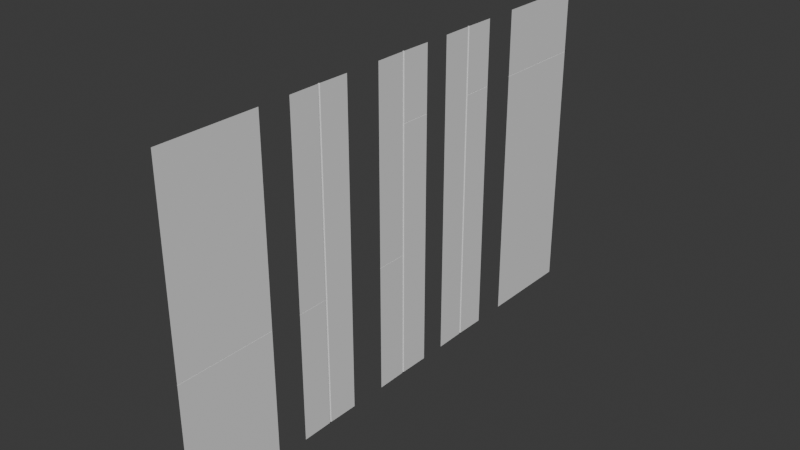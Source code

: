 # Source: Wall.blend  (saved by Blender 4.4.32; exported with 4.5.12 LTS)
import bpy
from mathutils import Matrix  # noqa: F401  (used for matrix-valued properties, if any)

bpy.ops.wm.read_factory_settings(use_empty=True)
scene = bpy.context.scene
scene.name = 'Scene'

# ---- collections
col_collection = bpy.data.collections.new('Collection'); scene.collection.children.link(col_collection)

# ---- materials (node trees are filled in below, after node groups)
mat_material = bpy.data.materials.new('Material')
mat_material.alpha_threshold = 0.0
mat_material.roughness = 0.5
mat_material.line_color = (0.0, 0.0, 0.0, 1.0)

# ---- material node trees
mat_material.use_nodes = True; mat_material.node_tree.nodes.clear()
_N = mat_material.node_tree.nodes; _L = mat_material.node_tree.links
n0 = _N.new('ShaderNodeOutputMaterial'); n0.name = 'Material Output'; n0.location = (300, 300)
n1 = _N.new('ShaderNodeBsdfPrincipled'); n1.name = 'Principled BSDF'; n1.location = (10, 300)
n1.inputs[3].default_value = 1.45
_L.new(n1.outputs[0], n0.inputs[0])
n0.is_active_output = True

# ---- world
world_world = bpy.data.worlds.new('World'); scene.world = world_world
world_world.use_nodes = True; world_world.node_tree.nodes.clear()
_N = world_world.node_tree.nodes; _L = world_world.node_tree.links
n0 = _N.new('ShaderNodeOutputWorld'); n0.name = 'World Output'; n0.location = (300, 300)
n1 = _N.new('ShaderNodeBackground'); n1.name = 'Background'; n1.location = (10, 300)
n1.inputs[0].default_value = (0.05088, 0.05088, 0.05088, 1.0)
_L.new(n1.outputs[0], n0.inputs[0])
n0.is_active_output = True
world_world.color = (0.05088, 0.05088, 0.05088)
world_world.sun_shadow_jitter_overblur = 0.0

# ---- meshes
me_cube = bpy.data.meshes.new('Cube')
me_cube.from_pydata([(0.9238, 0.9999, 18.91), (0.9238, 0.9999, -1.0), (1.0, -1.0, 18.91), (1.0, -1.0, -1.0), (0.9238, 0.9999, 2.983), (0.9238, 0.9999, 6.966), (0.9238, 0.9999, 10.95), (0.9238, 0.9999, 14.91), (1.0, -1.0, 14.91), (1.0, -1.0, 10.95), (0.9826, -1.0, 6.966), (1.0, -1.0, 2.983), (1.0, 2.964, 18.91), (1.0, 2.964, -1.0), (1.0, 2.964, 2.983), (1.0, 2.964, 6.966), (1.0, 2.964, 10.95), (1.0, 2.964, 14.91), (0.9404, 1.045, 14.91), (0.9404, 1.045, -1.0), (0.9404, 1.045, 2.983), (0.9404, 1.045, 6.966), (0.9404, 1.045, 18.91), (0.9404, 1.045, 10.95), (0.9826, 1.063, -1.0), (0.9826, 1.063, 18.91), (0.9826, 1.063, 14.91), (0.9826, 1.063, 2.983), (0.9826, 1.063, 10.95), (0.9826, 1.063, 6.966), (0.9826, 0.9362, 14.91), (0.9826, 0.9362, 10.95), (0.9652, 0.9438, 6.966), (0.9826, 0.9362, 2.983), (0.9826, 0.9362, -1.0), (0.9826, 0.9362, 18.91), (0.9406, 0.9549, -1.0), (0.9406, 0.9549, 2.983), (0.9406, 0.9549, 6.966), (0.9406, 0.9549, 18.91), (0.9406, 0.9549, 10.95), (0.9406, 0.9549, 14.91), (0.9238, 0.9999, 14.89), (1.0, -1.0, 14.89), (0.9825, 2.964, 14.89), (0.9404, 1.045, 14.89), (0.9652, 1.055, 14.89), (0.9826, 0.9362, 14.89), (0.9406, 0.9549, 14.89), (0.9238, 0.9999, 14.87), (1.0, -1.0, 14.87), (1.0, 2.964, 14.87), (0.9826, 0.9362, 14.87), (0.9406, 0.9549, 14.87), (0.9404, 1.045, 14.87), (0.9826, 1.063, 14.87), (0.9238, 0.9999, 6.95), (1.0, -1.0, 6.95), (1.0, 2.964, 6.95), (0.9826, 1.063, 6.95), (0.9404, 1.045, 6.95), (0.9826, 0.9362, 6.95), (0.9406, 0.9549, 6.95), (0.9238, 0.9999, 6.978), (1.0, -1.0, 6.978), (1.0, 2.964, 6.978), (0.9404, 1.045, 6.978), (0.9826, 1.063, 6.978), (0.9826, 0.9362, 6.978), (0.9406, 0.9549, 6.978)], [], [(68, 31, 9, 64), (34, 33, 11, 3), (47, 30, 8, 43), (61, 32, 10, 57), (30, 35, 2, 8), (67, 29, 15, 65), (59, 27, 14, 58), (25, 26, 17, 12), (55, 28, 16, 51), (27, 24, 13, 14), (62, 38, 32, 61), (48, 41, 30, 47), (41, 39, 35, 30), (36, 37, 33, 34), (69, 40, 31, 68), (63, 5, 21, 66), (56, 4, 20, 60), (0, 7, 18, 22), (49, 6, 23, 54), (4, 1, 19, 20), (66, 21, 29, 67), (60, 20, 27, 59), (22, 18, 26, 25), (54, 23, 28, 55), (20, 19, 24, 27), (63, 6, 40, 69), (1, 4, 37, 36), (7, 0, 39, 41), (42, 7, 41, 48), (56, 5, 38, 62), (49, 42, 48, 53), (18, 45, 46, 26), (7, 42, 45, 18), (53, 48, 47, 52), (26, 46, 44, 17), (52, 47, 43, 50), (31, 52, 50, 9), (40, 53, 52, 31), (6, 49, 53, 40), (45, 54, 55, 46), (42, 49, 54, 45), (46, 55, 51, 44), (4, 56, 62, 37), (21, 60, 59, 29), (5, 56, 60, 21), (37, 62, 61, 33), (29, 59, 58, 15), (33, 61, 57, 11), (5, 63, 69, 38), (23, 66, 67, 28), (6, 63, 66, 23), (38, 69, 68, 32), (28, 67, 65, 16), (32, 68, 64, 10)])
_uv = me_cube.uv_layers.new(name='UVMap')
_uv.uv.foreach_set('vector', [0.32, -2.157, 0.32, -1.106, 0.003399, -1.106, 0.003399, -2.157, 0.32, -4.269, 0.32, -3.215, 0.003399, -3.215, 0.003399, -4.269, 0.32, -0.06352, 0.32, -0.05748, 0.003399, -0.05748, 0.003399, -0.06352, 0.32, -2.165, 0.3213, -2.16, 0.003399, -2.16, 0.003399, -2.165, 0.32, -0.05748, 0.32, 1.002, 0.003399, 1.002, 0.003399, -0.05748, 0.3407, -2.157, 0.3407, -2.16, 0.6516, -2.16, 0.6516, -2.157, 0.3407, -2.165, 0.3407, -3.215, 0.6516, -3.215, 0.6516, -2.165, 0.3407, 1.002, 0.3407, -0.05748, 0.6516, -0.05748, 0.6516, 1.002, 0.3407, -0.06857, 0.3407, -1.106, 0.6516, -1.106, 0.6516, -0.06857, 0.3407, -3.215, 0.3407, -4.269, 0.6516, -4.269, 0.6516, -3.215, 0.3231, -2.165, 0.3231, -2.16, 0.3213, -2.16, 0.32, -2.165, 0.3231, -0.06352, 0.3231, -0.05748, 0.32, -0.05748, 0.32, -0.06352, 0.3231, -0.05748, 0.3231, 1.002, 0.32, 1.002, 0.32, -0.05748, 0.3231, -4.269, 0.3231, -3.215, 0.32, -3.215, 0.32, -4.269, 0.3231, -2.157, 0.3231, -1.106, 0.32, -1.106, 0.32, -2.157, 0.3304, -2.157, 0.3304, -2.16, 0.3378, -2.16, 0.3378, -2.157, 0.3304, -2.165, 0.3304, -3.215, 0.3378, -3.215, 0.3378, -2.165, 0.3304, 1.002, 0.3304, -0.05748, 0.3378, -0.05748, 0.3378, 1.002, 0.3304, -0.06857, 0.3304, -1.106, 0.3378, -1.106, 0.3378, -0.06857, 0.3304, -3.215, 0.3304, -4.269, 0.3378, -4.269, 0.3378, -3.215, 0.3378, -2.157, 0.3378, -2.16, 0.3407, -2.16, 0.3407, -2.157, 0.3378, -2.165, 0.3378, -3.215, 0.3407, -3.215, 0.3407, -2.165, 0.3378, 1.002, 0.3378, -0.05748, 0.3407, -0.05748, 0.3407, 1.002, 0.3378, -0.06857, 0.3378, -1.106, 0.3407, -1.106, 0.3407, -0.06857, 0.3378, -3.215, 0.3378, -4.269, 0.3407, -4.269, 0.3407, -3.215, 0.3304, -2.157, 0.3304, -1.106, 0.3231, -1.106, 0.3231, -2.157, 0.3304, -4.269, 0.3304, -3.215, 0.3231, -3.215, 0.3231, -4.269, 0.3304, -0.05748, 0.3304, 1.002, 0.3231, 1.002, 0.3231, -0.05748, 0.3304, -0.06352, 0.3304, -0.05748, 0.3231, -0.05748, 0.3231, -0.06352, 0.3304, -2.165, 0.3304, -2.16, 0.3231, -2.16, 0.3231, -2.165, 0.3304, -0.06857, 0.3304, -0.06352, 0.3231, -0.06352, 0.3231, -0.06857, 0.3378, -0.05748, 0.3378, -0.06352, 0.3395, -0.06364, 0.3407, -0.05748, 0.3304, -0.05748, 0.3304, -0.06352, 0.3378, -0.06352, 0.3378, -0.05748, 0.3231, -0.06857, 0.3231, -0.06352, 0.32, -0.06352, 0.32, -0.06857, 0.3407, -0.05748, 0.3395, -0.06364, 0.6516, -0.06364, 0.6516, -0.05748, 0.32, -0.06857, 0.32, -0.06352, 0.003399, -0.06352, 0.003399, -0.06857, 0.32, -1.106, 0.32, -0.06857, 0.003399, -0.06857, 0.003399, -1.106, 0.3231, -1.106, 0.3231, -0.06857, 0.32, -0.06857, 0.32, -1.106, 0.3304, -1.106, 0.3304, -0.06857, 0.3231, -0.06857, 0.3231, -1.106, 0.3378, -0.06352, 0.3378, -0.06857, 0.3407, -0.06857, 0.3395, -0.06364, 0.3304, -0.06352, 0.3304, -0.06857, 0.3378, -0.06857, 0.3378, -0.06352, 0.3395, -0.06364, 0.3407, -0.06857, 0.6516, -0.06857, 0.6516, -0.06364, 0.3304, -3.215, 0.3304, -2.165, 0.3231, -2.165, 0.3231, -3.215, 0.3378, -2.16, 0.3378, -2.165, 0.3407, -2.165, 0.3407, -2.16, 0.3304, -2.16, 0.3304, -2.165, 0.3378, -2.165, 0.3378, -2.16, 0.3231, -3.215, 0.3231, -2.165, 0.32, -2.165, 0.32, -3.215, 0.3407, -2.16, 0.3407, -2.165, 0.6516, -2.165, 0.6516, -2.16, 0.32, -3.215, 0.32, -2.165, 0.003399, -2.165, 0.003399, -3.215, 0.3304, -2.16, 0.3304, -2.157, 0.3231, -2.157, 0.3231, -2.16, 0.3378, -1.106, 0.3378, -2.157, 0.3407, -2.157, 0.3407, -1.106, 0.3304, -1.106, 0.3304, -2.157, 0.3378, -2.157, 0.3378, -1.106, 0.3231, -2.16, 0.3231, -2.157, 0.32, -2.157, 0.3213, -2.16, 0.3407, -1.106, 0.3407, -2.157, 0.6516, -2.157, 0.6516, -1.106, 0.3213, -2.16, 0.32, -2.157, 0.003399, -2.157, 0.003399, -2.16])
me_cube.materials.append(mat_material)
me_cube.use_mirror_vertex_groups = False
me_cube.update()
me_cube_001 = bpy.data.meshes.new('Cube.001')
me_cube_001.from_pydata([(0.9238, 0.9999, 18.91), (1.0, -1.0, 18.91), (0.9238, 0.9999, 10.95), (0.9238, 0.9999, 14.91), (1.0, -1.0, 14.91), (1.0, -1.0, 10.95), (1.0, 2.964, 18.91), (1.0, 2.964, 10.95), (1.0, 2.964, 14.91), (0.9404, 1.045, 14.91), (0.9404, 1.045, 18.91), (0.9404, 1.045, 10.95), (0.9826, 1.063, 18.91), (0.9826, 1.063, 14.91), (0.9826, 1.063, 10.95), (0.9406, 0.9549, -1.0), (0.9826, 0.9362, 14.91), (0.9826, 0.9362, 10.95), (0.9826, 0.9362, -1.0), (0.9826, 1.063, -1.0), (0.9404, 1.045, -1.0), (0.9826, 0.9362, 18.91), (1.0, 2.964, -1.0), (1.0, -1.0, -1.0), (0.9238, 0.9999, -1.0), (0.9406, 0.9549, 18.91), (0.9406, 0.9549, 10.95), (0.9406, 0.9549, 14.91), (0.9238, 0.9999, 14.89), (1.0, -1.0, 14.89), (0.9825, 2.964, 14.89), (0.9404, 1.045, 14.89), (0.9652, 1.055, 14.89), (0.9826, 0.9362, 14.89), (0.9406, 0.9549, 14.89), (0.9238, 0.9999, 14.87), (1.0, -1.0, 14.87), (1.0, 2.964, 14.87), (0.9826, 0.9362, 14.87), (0.9406, 0.9549, 14.87), (0.9404, 1.045, 14.87), (0.9826, 1.063, 14.87), (0.9238, 0.9999, 2.983), (1.0, -1.0, 2.983), (1.0, 2.964, 2.983), (0.9404, 1.045, 2.983), (0.9826, 1.063, 2.983), (0.9826, 0.9362, 2.983), (0.9406, 0.9549, 2.983), (0.9406, 0.9549, 6.95), (0.9826, 0.9362, 6.95), (0.9826, 1.063, 6.95), (0.9404, 1.045, 6.95), (1.0, 2.964, 6.95), (1.0, -1.0, 6.95), (0.9238, 0.9999, 6.95)], [], [(7, 14, 51, 53), (33, 16, 4, 29), (16, 21, 1, 4), (47, 43, 23, 18), (42, 48, 15, 24), (12, 13, 8, 6), (41, 14, 7, 37), (48, 47, 18, 15), (52, 55, 42, 45), (34, 27, 16, 33), (27, 25, 21, 16), (51, 52, 45, 46), (11, 2, 55, 52), (0, 3, 9, 10), (35, 2, 11, 40), (53, 51, 46, 44), (46, 45, 20, 19), (10, 9, 13, 12), (40, 11, 14, 41), (44, 46, 19, 22), (17, 5, 54, 50), (3, 0, 25, 27), (28, 3, 27, 34), (35, 28, 34, 39), (9, 31, 32, 13), (3, 28, 31, 9), (39, 34, 33, 38), (13, 32, 30, 8), (38, 33, 29, 36), (17, 38, 36, 5), (26, 39, 38, 17), (2, 35, 39, 26), (31, 40, 41, 32), (28, 35, 40, 31), (32, 41, 37, 30), (50, 54, 43, 47), (55, 49, 48, 42), (45, 42, 24, 20), (2, 26, 49, 55), (14, 11, 52, 51), (49, 50, 47, 48), (26, 17, 50, 49)])
_uv = me_cube_001.uv_layers.new(name='UVMap')
_uv.uv.foreach_set('vector', [0.6516, -1.106, 0.3407, -1.106, 0.3407, -2.165, 0.6516, -2.165, 0.32, -0.06352, 0.32, -0.05748, 0.003399, -0.05748, 0.003399, -0.06352, 0.32, -0.05748, 0.32, 1.002, 0.003399, 1.002, 0.003399, -0.05748, 0.32, -3.215, 0.003399, -3.215, 0.003399, -4.269, 0.32, -4.269, 0.3304, -3.215, 0.3231, -3.215, 0.3231, -4.269, 0.3304, -4.269, 0.3407, 1.002, 0.3407, -0.05748, 0.6516, -0.05748, 0.6516, 1.002, 0.3407, -0.06857, 0.3407, -1.106, 0.6516, -1.106, 0.6516, -0.06857, 0.3231, -3.215, 0.32, -3.215, 0.32, -4.269, 0.3231, -4.269, 0.3378, -2.165, 0.3304, -2.165, 0.3304, -3.215, 0.3378, -3.215, 0.3231, -0.06352, 0.3231, -0.05748, 0.32, -0.05748, 0.32, -0.06352, 0.3231, -0.05748, 0.3231, 1.002, 0.32, 1.002, 0.32, -0.05748, 0.3407, -2.165, 0.3378, -2.165, 0.3378, -3.215, 0.3407, -3.215, 0.3378, -1.106, 0.3304, -1.106, 0.3304, -2.165, 0.3378, -2.165, 0.3304, 1.002, 0.3304, -0.05748, 0.3378, -0.05748, 0.3378, 1.002, 0.3304, -0.06857, 0.3304, -1.106, 0.3378, -1.106, 0.3378, -0.06857, 0.6516, -2.165, 0.3407, -2.165, 0.3407, -3.215, 0.6516, -3.215, 0.3407, -3.215, 0.3378, -3.215, 0.3378, -4.269, 0.3407, -4.269, 0.3378, 1.002, 0.3378, -0.05748, 0.3407, -0.05748, 0.3407, 1.002, 0.3378, -0.06857, 0.3378, -1.106, 0.3407, -1.106, 0.3407, -0.06857, 0.6516, -3.215, 0.3407, -3.215, 0.3407, -4.269, 0.6516, -4.269, 0.32, -1.106, 0.003399, -1.106, 0.003399, -2.165, 0.32, -2.165, 0.3304, -0.05748, 0.3304, 1.002, 0.3231, 1.002, 0.3231, -0.05748, 0.3304, -0.06352, 0.3304, -0.05748, 0.3231, -0.05748, 0.3231, -0.06352, 0.3304, -0.06857, 0.3304, -0.06352, 0.3231, -0.06352, 0.3231, -0.06857, 0.3378, -0.05748, 0.3378, -0.06352, 0.3395, -0.06364, 0.3407, -0.05748, 0.3304, -0.05748, 0.3304, -0.06352, 0.3378, -0.06352, 0.3378, -0.05748, 0.3231, -0.06857, 0.3231, -0.06352, 0.32, -0.06352, 0.32, -0.06857, 0.3407, -0.05748, 0.3395, -0.06364, 0.6516, -0.06364, 0.6516, -0.05748, 0.32, -0.06857, 0.32, -0.06352, 0.003399, -0.06352, 0.003399, -0.06857, 0.32, -1.106, 0.32, -0.06857, 0.003399, -0.06857, 0.003399, -1.106, 0.3231, -1.106, 0.3231, -0.06857, 0.32, -0.06857, 0.32, -1.106, 0.3304, -1.106, 0.3304, -0.06857, 0.3231, -0.06857, 0.3231, -1.106, 0.3378, -0.06352, 0.3378, -0.06857, 0.3407, -0.06857, 0.3395, -0.06364, 0.3304, -0.06352, 0.3304, -0.06857, 0.3378, -0.06857, 0.3378, -0.06352, 0.3395, -0.06364, 0.3407, -0.06857, 0.6516, -0.06857, 0.6516, -0.06364, 0.32, -2.165, 0.003399, -2.165, 0.003399, -3.215, 0.32, -3.215, 0.3304, -2.165, 0.3231, -2.165, 0.3231, -3.215, 0.3304, -3.215, 0.3378, -3.215, 0.3304, -3.215, 0.3304, -4.269, 0.3378, -4.269, 0.3304, -1.106, 0.3231, -1.106, 0.3231, -2.165, 0.3304, -2.165, 0.3407, -1.106, 0.3378, -1.106, 0.3378, -2.165, 0.3407, -2.165, 0.3231, -2.165, 0.32, -2.165, 0.32, -3.215, 0.3231, -3.215, 0.3231, -1.106, 0.32, -1.106, 0.32, -2.165, 0.3231, -2.165])
me_cube_001.materials.append(mat_material)
me_cube_001.use_mirror_vertex_groups = False
me_cube_001.update()
me_cube_002 = bpy.data.meshes.new('Cube.002')
me_cube_002.from_pydata([(0.9238, 0.9999, -1.0), (1.0, -1.0, -1.0), (0.9238, 0.9999, 2.983), (0.9238, 0.9999, 6.966), (0.9238, 0.9999, 10.95), (1.0, -1.0, 10.95), (0.9826, -1.0, 6.966), (1.0, -1.0, 2.983), (1.0, 2.964, -1.0), (1.0, 2.964, 2.983), (1.0, 2.964, 6.966), (1.0, 2.964, 10.95), (0.9404, 1.045, -1.0), (0.9404, 1.045, 2.983), (0.9404, 1.045, 6.966), (0.9404, 1.045, 10.95), (0.9826, 1.063, -1.0), (0.9826, 1.063, 2.983), (0.9826, 1.063, 10.95), (0.9826, 1.063, 6.966), (0.9826, 0.9362, 10.95), (0.9652, 0.9438, 6.966), (0.9826, 0.9362, 2.983), (0.9826, 0.9362, -1.0), (0.9406, 0.9549, -1.0), (0.9406, 0.9549, 2.983), (0.9406, 0.9549, 6.966), (0.9406, 0.9549, 10.95), (1.0, 2.964, 18.91), (0.9404, 1.045, 18.91), (1.0, -1.0, 14.91), (0.9826, 1.063, 18.91), (0.9238, 0.9999, 14.91), (0.9826, 0.9362, 18.91), (0.9406, 0.9549, 18.91), (0.9238, 0.9999, 18.91), (1.0, -1.0, 18.91), (0.9406, 0.9549, 14.91), (0.9826, 0.9362, 14.91), (0.9826, 1.063, 14.91), (0.9404, 1.045, 14.91), (1.0, 2.964, 14.91), (0.9238, 0.9999, 6.95), (1.0, -1.0, 6.95), (1.0, 2.964, 6.95), (0.9826, 1.063, 6.95), (0.9404, 1.045, 6.95), (0.9826, 0.9362, 6.95), (0.9406, 0.9549, 6.95), (0.9238, 0.9999, 6.978), (1.0, -1.0, 6.978), (1.0, 2.964, 6.978), (0.9404, 1.045, 6.978), (0.9826, 1.063, 6.978), (0.9826, 0.9362, 6.978), (0.9406, 0.9549, 6.978)], [], [(54, 20, 5, 50), (23, 22, 7, 1), (47, 21, 6, 43), (53, 19, 10, 51), (45, 17, 9, 44), (5, 20, 38, 30), (17, 16, 8, 9), (48, 26, 21, 47), (24, 25, 22, 23), (55, 27, 20, 54), (49, 3, 14, 52), (42, 2, 13, 46), (4, 15, 40, 32), (2, 0, 12, 13), (52, 14, 19, 53), (46, 13, 17, 45), (27, 4, 32, 37), (13, 12, 16, 17), (49, 4, 27, 55), (0, 2, 25, 24), (42, 3, 26, 48), (32, 40, 29, 35), (30, 38, 33, 36), (39, 41, 28, 31), (15, 18, 39, 40), (20, 27, 37, 38), (40, 39, 31, 29), (37, 32, 35, 34), (38, 37, 34, 33), (18, 11, 41, 39), (2, 42, 48, 25), (14, 46, 45, 19), (3, 42, 46, 14), (25, 48, 47, 22), (19, 45, 44, 10), (22, 47, 43, 7), (3, 49, 55, 26), (15, 52, 53, 18), (4, 49, 52, 15), (26, 55, 54, 21), (18, 53, 51, 11), (21, 54, 50, 6)])
_uv = me_cube_002.uv_layers.new(name='UVMap')
_uv.uv.foreach_set('vector', [0.32, -2.157, 0.32, -1.106, 0.003399, -1.106, 0.003399, -2.157, 0.32, -4.269, 0.32, -3.215, 0.003399, -3.215, 0.003399, -4.269, 0.32, -2.165, 0.3213, -2.16, 0.003399, -2.16, 0.003399, -2.165, 0.3407, -2.157, 0.3407, -2.16, 0.6516, -2.16, 0.6516, -2.157, 0.3407, -2.165, 0.3407, -3.215, 0.6516, -3.215, 0.6516, -2.165, 0.003399, -1.106, 0.32, -1.106, 0.32, -0.05748, 0.003399, -0.05748, 0.3407, -3.215, 0.3407, -4.269, 0.6516, -4.269, 0.6516, -3.215, 0.3231, -2.165, 0.3231, -2.16, 0.3213, -2.16, 0.32, -2.165, 0.3231, -4.269, 0.3231, -3.215, 0.32, -3.215, 0.32, -4.269, 0.3231, -2.157, 0.3231, -1.106, 0.32, -1.106, 0.32, -2.157, 0.3304, -2.157, 0.3304, -2.16, 0.3378, -2.16, 0.3378, -2.157, 0.3304, -2.165, 0.3304, -3.215, 0.3378, -3.215, 0.3378, -2.165, 0.3304, -1.106, 0.3378, -1.106, 0.3378, -0.05748, 0.3304, -0.05748, 0.3304, -3.215, 0.3304, -4.269, 0.3378, -4.269, 0.3378, -3.215, 0.3378, -2.157, 0.3378, -2.16, 0.3407, -2.16, 0.3407, -2.157, 0.3378, -2.165, 0.3378, -3.215, 0.3407, -3.215, 0.3407, -2.165, 0.3231, -1.106, 0.3304, -1.106, 0.3304, -0.05748, 0.3231, -0.05748, 0.3378, -3.215, 0.3378, -4.269, 0.3407, -4.269, 0.3407, -3.215, 0.3304, -2.157, 0.3304, -1.106, 0.3231, -1.106, 0.3231, -2.157, 0.3304, -4.269, 0.3304, -3.215, 0.3231, -3.215, 0.3231, -4.269, 0.3304, -2.165, 0.3304, -2.16, 0.3231, -2.16, 0.3231, -2.165, 0.3304, -0.05748, 0.3378, -0.05748, 0.3378, 1.002, 0.3304, 1.002, 0.003399, -0.05748, 0.32, -0.05748, 0.32, 1.002, 0.003399, 1.002, 0.3407, -0.05748, 0.6516, -0.05748, 0.6516, 1.002, 0.3407, 1.002, 0.3378, -1.106, 0.3407, -1.106, 0.3407, -0.05748, 0.3378, -0.05748, 0.32, -1.106, 0.3231, -1.106, 0.3231, -0.05748, 0.32, -0.05748, 0.3378, -0.05748, 0.3407, -0.05748, 0.3407, 1.002, 0.3378, 1.002, 0.3231, -0.05748, 0.3304, -0.05748, 0.3304, 1.002, 0.3231, 1.002, 0.32, -0.05748, 0.3231, -0.05748, 0.3231, 1.002, 0.32, 1.002, 0.3407, -1.106, 0.6516, -1.106, 0.6516, -0.05748, 0.3407, -0.05748, 0.3304, -3.215, 0.3304, -2.165, 0.3231, -2.165, 0.3231, -3.215, 0.3378, -2.16, 0.3378, -2.165, 0.3407, -2.165, 0.3407, -2.16, 0.3304, -2.16, 0.3304, -2.165, 0.3378, -2.165, 0.3378, -2.16, 0.3231, -3.215, 0.3231, -2.165, 0.32, -2.165, 0.32, -3.215, 0.3407, -2.16, 0.3407, -2.165, 0.6516, -2.165, 0.6516, -2.16, 0.32, -3.215, 0.32, -2.165, 0.003399, -2.165, 0.003399, -3.215, 0.3304, -2.16, 0.3304, -2.157, 0.3231, -2.157, 0.3231, -2.16, 0.3378, -1.106, 0.3378, -2.157, 0.3407, -2.157, 0.3407, -1.106, 0.3304, -1.106, 0.3304, -2.157, 0.3378, -2.157, 0.3378, -1.106, 0.3231, -2.16, 0.3231, -2.157, 0.32, -2.157, 0.3213, -2.16, 0.3407, -1.106, 0.3407, -2.157, 0.6516, -2.157, 0.6516, -1.106, 0.3213, -2.16, 0.32, -2.157, 0.003399, -2.157, 0.003399, -2.16])
me_cube_002.materials.append(mat_material)
me_cube_002.use_mirror_vertex_groups = False
me_cube_002.update()
me_cube_003 = bpy.data.meshes.new('Cube.003')
me_cube_003.from_pydata([(1.0, 7.156, 18.91), (1.0, 7.156, 14.91), (0.9826, 1.063, 18.91), (0.9826, 1.063, 14.91), (0.9826, 1.063, -1.0), (1.0, 7.156, -1.0), (0.9825, 7.156, 14.89), (0.9652, 1.063, 14.89), (1.0, 7.156, 14.87), (0.9826, 1.063, 14.87)], [], [(2, 3, 1, 0), (4, 5, 8, 9), (3, 7, 6, 1), (7, 9, 8, 6)])
_uv = me_cube_003.uv_layers.new(name='UVMap')
_uv.uv.foreach_set('vector', [0.003399, 1.002, 0.003399, -0.05748, 0.9999, -0.05748, 0.9999, 1.002, 0.003399, -4.269, 0.9999, -4.269, 0.9999, -0.06857, 0.003399, -0.06857, 0.003399, -0.05748, 0.003399, -0.06364, 0.9999, -0.06364, 0.9999, -0.05748, 0.003399, -0.06364, 0.003399, -0.06857, 0.9999, -0.06857, 0.9999, -0.06364])
me_cube_003.materials.append(mat_material)
me_cube_003.use_mirror_vertex_groups = False
me_cube_003.update()
me_cube_004 = bpy.data.meshes.new('Cube.004')
me_cube_004.from_pydata([(1.0, 7.77, 18.91), (1.0, 7.77, 6.978), (0.9826, 1.676, 18.91), (0.9826, 1.676, 6.978), (0.9826, 7.77, 6.966), (0.9652, 1.676, 6.966), (1.0, 7.77, 6.95), (0.9826, 1.676, 6.95), (0.9826, 1.676, -1.0), (1.0, 7.77, -1.0)], [], [(2, 3, 1, 0), (7, 8, 9, 6), (3, 5, 4, 1), (5, 7, 6, 4)])
_uv = me_cube_004.uv_layers.new(name='UVMap')
_uv.uv.foreach_set('vector', [0.003399, 1.002, 0.003399, -2.157, 0.9999, -2.157, 0.9999, 1.002, 0.003399, -2.165, 0.003399, -4.269, 0.9999, -4.269, 0.9999, -2.165, 0.003399, -2.157, 0.003399, -2.16, 0.9999, -2.16, 0.9999, -2.157, 0.003399, -2.16, 0.003399, -2.165, 0.9999, -2.165, 0.9999, -2.16])
me_cube_004.materials.append(mat_material)
me_cube_004.use_mirror_vertex_groups = False
me_cube_004.update()

# ---- objects
ob_wall_001 = bpy.data.objects.new('Wall.001', me_cube)
ob_wall_002 = bpy.data.objects.new('Wall.002', me_cube_001)
ob_wall_003 = bpy.data.objects.new('Wall.003', me_cube_002)
ob_wall_004 = bpy.data.objects.new('Wall.004', me_cube_003)
ob_wall_005 = bpy.data.objects.new('Wall.005', me_cube_004)

# ---- transforms, parenting, visibility, modifiers, constraints
ob_wall_001.location = (0.0, 0.0, 0.0)
ob_wall_001.lock_rotations_4d = False
ob_wall_001.empty_display_type = 'ARROWS'
ob_wall_001.lineart.crease_threshold = 0.0
ob_wall_002.location = (0.0, 5.61, 0.0)
ob_wall_002.lock_rotations_4d = False
ob_wall_002.empty_display_type = 'ARROWS'
ob_wall_002.lineart.crease_threshold = 0.0
ob_wall_003.location = (0.0, -6.314, 0.0)
ob_wall_003.lock_rotations_4d = False
ob_wall_003.empty_display_type = 'ARROWS'
ob_wall_003.lineart.crease_threshold = 0.0
ob_wall_004.location = (0.0, 9.692, 0.0)
ob_wall_004.lock_rotations_4d = False
ob_wall_004.empty_display_type = 'ARROWS'
ob_wall_004.lineart.crease_threshold = 0.0
ob_wall_005.location = (0.0, -17.06, 0.0)
ob_wall_005.lock_rotations_4d = False
ob_wall_005.empty_display_type = 'ARROWS'
ob_wall_005.lineart.crease_threshold = 0.0

# ---- collection membership
col_collection.objects.link(ob_wall_001)
col_collection.objects.link(ob_wall_002)
col_collection.objects.link(ob_wall_003)
col_collection.objects.link(ob_wall_004)
col_collection.objects.link(ob_wall_005)

# ---- scene / render settings (as saved in the file)
scene.frame_start = 1; scene.frame_end = 250; scene.frame_set(1)
scene.render.engine = 'BLENDER_EEVEE_NEXT'
bpy.context.view_layer.update()

# ---- added for rendering (the .blend has no active camera and no usable light): camera, sun
cam_auto = bpy.data.cameras.new('AutoCamera')
cam_auto.lens = 50.0
cam_auto.sensor_width = 36.0
cam_auto.clip_end = 1000.0
ob_auto_camera = bpy.data.objects.new('AutoCamera', cam_auto)
scene.collection.objects.link(ob_auto_camera)
ob_auto_camera.location = (36.0131, -41.3268, 36.9979)
ob_auto_camera.rotation_euler = (1.09748, -7.21219e-08, 0.694738)
scene.camera = ob_auto_camera
light_auto_sun = bpy.data.lights.new('AutoSun', 'SUN')
light_auto_sun.energy = 3.0
light_auto_sun.angle = 0.0523599
ob_auto_sun = bpy.data.objects.new('AutoSun', light_auto_sun)
scene.collection.objects.link(ob_auto_sun)
ob_auto_sun.rotation_euler = (0.872665, 0.174533, 0.523599)
bpy.context.view_layer.update()
